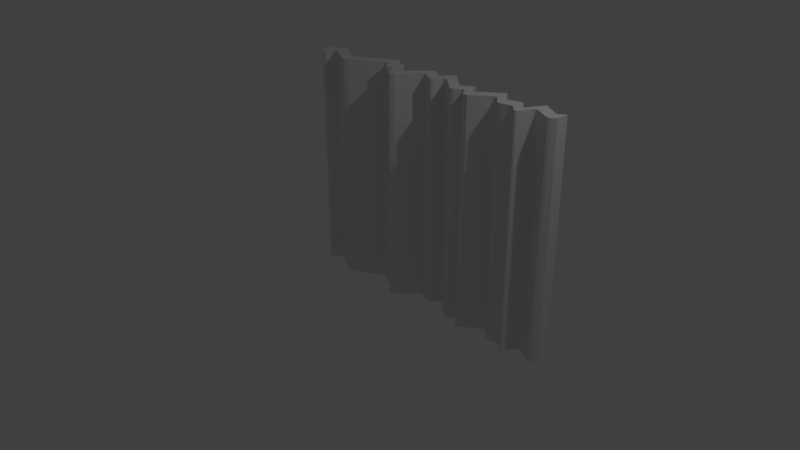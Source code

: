 # Source: curtains.blend  (saved by Blender 2.79.0; exported with 4.5.12 LTS)
import bpy
from mathutils import Matrix  # noqa: F401  (used for matrix-valued properties, if any)

bpy.ops.wm.read_factory_settings(use_empty=True)
scene = bpy.context.scene
scene.name = 'Scene'

# ---- collections
col_collection_1 = bpy.data.collections.new('Collection 1'); scene.collection.children.link(col_collection_1)

# ---- materials (node trees are filled in below, after node groups)
mat_material = bpy.data.materials.new('Material')
mat_material.alpha_threshold = 0.0
mat_material.use_transparent_shadow = False
mat_material.roughness = 0.5
mat_material.line_color = (0.0, 0.0, 0.0, 1.0)

# ---- material node trees

# ---- world
world_world = bpy.data.worlds.new('World'); scene.world = world_world
world_world.color = (0.05088, 0.05088, 0.05088)
world_world.use_sun_shadow = False
world_world.sun_shadow_jitter_overblur = 0.0
world_world.cycles.sampling_method = 'MANUAL'

# ---- cameras
cam_camera = bpy.data.cameras.new('Camera')
cam_camera.clip_end = 100.0
cam_camera.lens = 35.0
cam_camera.sensor_width = 32.0
cam_camera.sensor_height = 18.0
cam_camera.ortho_scale = 7.314
cam_camera.dof.focus_distance = 0.0
cam_camera.dof.aperture_fstop = 128.0

# ---- lights
light_lamp = bpy.data.lights.new('Lamp', 'POINT')
light_lamp.transmission_factor = 0.0
light_lamp.cutoff_distance = 30.0
light_lamp.energy = 100.0
light_lamp.shadow_buffer_clip_start = 1.001
light_lamp.shadow_soft_size = 0.1
light_lamp.shadow_maximum_resolution = 0.006
light_lamp.use_absolute_resolution = True

# ---- meshes
me_cube = bpy.data.meshes.new('Cube')
me_cube.from_pydata([(1.552, 1.0, -1.0), (1.552, 0.8097, -1.0), (1.353, 0.7883, -1.0), (1.353, 0.9458, -1.0), (1.552, 1.0, 2.181), (1.552, 0.8097, 2.181), (1.353, 0.7883, 2.181), (1.353, 0.9458, 2.181), (1.668, 0.8529, -1.0), (1.668, 0.7075, -1.0), (1.668, 0.8529, 2.181), (1.668, 0.7075, 2.181), (1.794, 1.108, -1.0), (1.794, 0.9146, -1.0), (1.794, 1.108, 2.181), (1.794, 0.9146, 2.181), (2.059, 0.9523, -1.0), (2.059, 0.7918, -1.0), (2.059, 0.9523, 2.181), (2.059, 0.7918, 2.181), (2.146, 1.029, -1.0), (2.146, 0.8559, -1.0), (2.146, 1.029, 2.181), (2.146, 0.8559, 2.181), (1.207, 0.9287, -1.0), (1.207, 1.124, -1.0), (1.207, 0.9287, 2.181), (1.207, 1.124, 2.181), (0.8742, 0.7279, -1.0), (0.8742, 0.8647, -1.0), (0.8742, 0.7279, 2.181), (0.8742, 0.8647, 2.181), (0.7792, 0.8464, -1.0), (0.7792, 1.049, -1.0), (0.7792, 0.8464, 2.181), (0.7792, 1.049, 2.181), (0.6227, 0.779, -1.0), (0.6227, 0.9385, -1.0), (0.6227, 0.779, 2.181), (0.6227, 0.9385, 2.181), (0.309, 1.017, -1.0), (0.309, 1.211, -1.0), (0.309, 1.017, 2.181), (0.309, 1.211, 2.181), (0.1864, 0.8838, -1.0), (0.1864, 1.04, -1.0), (0.1864, 0.8838, 2.181), (0.1864, 1.04, 2.181), (-0.01282, 0.9745, -1.0), (-0.01282, 1.164, -1.0), (-0.01282, 0.9745, 2.181), (-0.01282, 1.164, 2.181), (-0.3349, 0.6748, -1.0), (-0.3349, 0.8138, -1.0), (-0.3349, 0.6748, 2.181), (-0.3349, 0.8138, 2.181), (-0.4938, 0.8847, -1.0), (-0.4938, 1.08, -1.0), (-0.4938, 0.8847, 2.181), (-0.4938, 1.08, 2.181), (-0.5783, 0.8473, -1.0), (-0.5783, 0.9828, -1.0), (-0.5783, 0.8473, 2.181), (-0.5783, 0.9828, 2.181), (-0.6737, 0.9659, -1.0), (-0.6737, 1.171, -1.0), (-0.6737, 0.9659, 2.181), (-0.6737, 1.171, 2.181), (-1.227, 0.6788, -1.0), (-1.227, 0.835, -1.0), (-1.227, 0.6788, 2.181), (-1.227, 0.835, 2.181), (-1.616, 0.8669, -1.0), (-1.616, 1.057, -1.0), (-1.616, 0.8669, 2.181), (-1.616, 1.057, 2.181), (-1.743, 0.7574, -1.0), (-1.743, 0.8981, -1.0), (-1.743, 0.7574, 2.181), (-1.743, 0.8981, 2.181), (-1.825, 0.8416, -1.0), (-1.825, 1.014, -1.0), (-1.825, 0.8416, 2.181), (-1.825, 1.014, 2.181), (-1.289, 0.8706, 2.181), (-1.289, 0.6978, 2.181), (-1.289, 0.6978, -1.0), (-1.289, 0.8706, -1.0), (-1.161, 0.7018, -1.0), (-1.161, 0.8746, -1.0), (-1.161, 0.8746, 2.181), (-1.161, 0.7018, 2.181), (-1.549, 1.019, 2.181), (-1.549, 1.019, -1.0), (-1.549, 0.8458, 2.181), (-1.549, 0.8458, -1.0), (-1.663, 0.9981, -1.0), (-1.663, 0.9981, 2.181), (-1.663, 0.8253, -1.0), (-1.663, 0.8253, 2.181), (-1.705, 0.9454, -1.0), (-1.705, 0.7725, -1.0), (-1.705, 0.9454, 2.181), (-1.705, 0.7725, 2.181), (-1.782, 0.9539, 2.181), (-1.782, 0.781, 2.181), (-1.782, 0.781, -1.0), (-1.782, 0.9539, -1.0), (-0.739, 1.131, -1.0), (-0.739, 0.9586, 2.181), (-0.739, 0.9586, -1.0), (-0.739, 1.131, 2.181), (-0.6376, 1.1, -1.0), (-0.6376, 1.1, 2.181), (-0.6376, 0.9271, -1.0), (-0.6376, 0.9271, 2.181), (-0.6077, 1.041, 2.181), (-0.6077, 0.8681, 2.181), (-0.6077, 1.041, -1.0), (-0.6077, 0.8681, -1.0), (-0.536, 1.031, 2.181), (-0.536, 0.8584, 2.181), (-0.536, 0.8584, -1.0), (-0.536, 1.031, -1.0), (-0.4653, 1.032, -1.0), (-0.4653, 1.032, 2.181), (-0.4653, 0.8592, -1.0), (-0.4653, 0.8592, 2.181), (-0.3646, 0.8635, 2.181), (-0.3646, 0.6906, 2.181), (-0.3646, 0.8635, -1.0), (-0.3646, 0.6906, -1.0), (-0.2778, 0.8759, -1.0), (-0.2778, 0.8759, 2.181), (-0.2778, 0.703, -1.0), (-0.2778, 0.703, 2.181), (-0.06805, 1.104, 2.181), (-0.06806, 0.9312, 2.181), (-0.06805, 1.104, -1.0), (-0.06805, 0.9312, -1.0), (0.02131, 1.143, 2.181), (0.02131, 0.9699, 2.181), (0.02131, 0.9699, -1.0), (0.02131, 1.143, -1.0), (0.1513, 0.8888, 2.181), (0.1513, 0.8888, -1.0), (0.1513, 1.062, 2.181), (0.1513, 1.062, -1.0), (0.2194, 1.086, -1.0), (0.2194, 1.086, 2.181), (0.2194, 0.913, -1.0), (0.2194, 0.913, 2.181), (0.2752, 1.164, 2.181), (0.2752, 0.9909, 2.181), (0.2752, 1.164, -1.0), (0.2752, 0.9909, -1.0), (0.3539, 0.999, 2.181), (0.3539, 0.999, -1.0), (0.3539, 1.172, -1.0), (0.3539, 1.172, 2.181), (0.5912, 0.793, -1.0), (0.5912, 0.9658, 2.181), (0.5912, 0.793, 2.181), (0.5912, 0.9658, -1.0), (0.6619, 0.9661, 2.181), (0.6619, 0.7932, 2.181), (0.6619, 0.7932, -1.0), (0.6619, 0.9661, -1.0), (0.7401, 0.8485, 2.181), (0.7401, 0.8485, -1.0), (0.7401, 1.021, 2.181), (0.7401, 1.021, -1.0), (0.8133, 0.9829, -1.0), (0.8132, 0.9829, 2.181), (0.8132, 0.81, -1.0), (0.8132, 0.81, 2.181), (0.8425, 0.9262, 2.181), (0.8425, 0.7534, 2.181), (0.8425, 0.9262, -1.0), (0.8425, 0.7534, -1.0), (0.9279, 0.9065, 2.181), (0.9279, 0.7337, 2.181), (0.9279, 0.7337, -1.0), (0.9279, 0.9065, -1.0), (1.154, 0.91, 2.181), (1.154, 0.91, -1.0), (1.154, 1.083, 2.181), (1.154, 1.083, -1.0), (1.248, 0.9014, 2.181), (1.248, 0.9014, -1.0), (1.248, 1.074, 2.181), (1.248, 1.074, -1.0), (1.321, 0.8116, -1.0), (1.321, 0.8116, 2.181), (1.321, 0.9844, 2.181), (1.321, 0.9844, -1.0), (1.398, 0.9582, -1.0), (1.398, 0.7854, -1.0), (1.398, 0.9582, 2.181), (1.398, 0.7854, 2.181), (1.503, 0.9868, -1.0), (1.503, 0.814, -1.0), (1.503, 0.9868, 2.181), (1.503, 0.814, 2.181), (1.591, 0.7777, 2.181), (1.591, 0.9505, 2.181), (1.591, 0.7777, -1.0), (1.591, 0.9505, -1.0), (1.636, 0.7201, 2.181), (1.636, 0.7201, -1.0), (1.636, 0.8929, 2.181), (1.636, 0.8929, -1.0), (1.688, 0.7209, -1.0), (1.688, 0.7209, 2.181), (1.688, 0.8937, -1.0), (1.688, 0.8937, 2.181), (1.767, 0.881, -1.0), (1.767, 1.054, -1.0), (1.767, 0.881, 2.181), (1.767, 1.054, 2.181), (1.838, 0.909, 2.181), (1.838, 1.082, 2.181), (1.838, 1.082, -1.0), (1.838, 0.909, -1.0), (2.005, 0.8112, 2.181), (2.005, 0.8112, -1.0), (2.005, 0.984, 2.181), (2.005, 0.984, -1.0), (2.093, 0.8093, -1.0), (2.093, 0.8093, 2.181), (2.093, 0.9821, -1.0), (2.093, 0.9821, 2.181)], [], [(196, 197, 2, 3), (198, 7, 6, 199), (210, 208, 11, 10), (197, 199, 6, 2), (189, 188, 26, 24), (198, 196, 3, 7), (218, 216, 13, 15), (208, 209, 9, 11), (211, 210, 10, 8), (209, 211, 8, 9), (226, 224, 19, 18), (216, 217, 12, 13), (219, 218, 15, 14), (217, 219, 14, 12), (229, 228, 21, 23), (227, 226, 18, 16), (224, 225, 17, 19), (225, 227, 16, 17), (20, 22, 23, 21), (228, 230, 20, 21), (231, 229, 23, 22), (230, 231, 22, 20), (181, 180, 31, 30), (188, 190, 27, 26), (190, 191, 25, 27), (191, 189, 24, 25), (173, 172, 33, 35), (182, 181, 30, 28), (180, 183, 29, 31), (183, 182, 28, 29), (165, 164, 39, 38), (172, 174, 32, 33), (175, 173, 35, 34), (174, 175, 34, 32), (157, 156, 42, 40), (166, 165, 38, 36), (164, 167, 37, 39), (167, 166, 36, 37), (149, 148, 45, 47), (159, 158, 41, 43), (158, 157, 40, 41), (156, 159, 43, 42), (141, 140, 51, 50), (148, 150, 44, 45), (151, 149, 47, 46), (150, 151, 46, 44), (133, 132, 53, 55), (142, 141, 50, 48), (140, 143, 49, 51), (143, 142, 48, 49), (125, 124, 57, 59), (132, 134, 52, 53), (135, 133, 55, 54), (134, 135, 54, 52), (121, 120, 63, 62), (124, 126, 56, 57), (127, 125, 59, 58), (126, 127, 58, 56), (113, 112, 65, 67), (122, 121, 62, 60), (120, 123, 61, 63), (123, 122, 60, 61), (89, 88, 68, 69), (112, 114, 64, 65), (115, 113, 67, 66), (114, 115, 66, 64), (94, 92, 75, 74), (91, 90, 71, 70), (88, 91, 70, 68), (90, 89, 69, 71), (102, 100, 77, 79), (95, 94, 74, 72), (92, 93, 73, 75), (93, 95, 72, 73), (105, 104, 83, 82), (100, 101, 76, 77), (103, 102, 79, 78), (101, 103, 78, 76), (80, 82, 83, 81), (106, 105, 82, 80), (104, 107, 81, 83), (107, 106, 80, 81), (69, 68, 86, 87), (71, 69, 87, 84), (68, 70, 85, 86), (70, 71, 84, 85), (111, 108, 89, 90), (110, 109, 91, 88), (109, 111, 90, 91), (108, 110, 88, 89), (87, 86, 95, 93), (84, 87, 93, 92), (86, 85, 94, 95), (85, 84, 92, 94), (72, 74, 99, 98), (74, 75, 97, 99), (73, 72, 98, 96), (75, 73, 96, 97), (98, 99, 103, 101), (99, 97, 102, 103), (96, 98, 101, 100), (97, 96, 100, 102), (77, 76, 106, 107), (79, 77, 107, 104), (76, 78, 105, 106), (78, 79, 104, 105), (65, 64, 110, 108), (66, 67, 111, 109), (64, 66, 109, 110), (67, 65, 108, 111), (119, 117, 115, 114), (117, 116, 113, 115), (118, 119, 114, 112), (116, 118, 112, 113), (63, 61, 118, 116), (61, 60, 119, 118), (62, 63, 116, 117), (60, 62, 117, 119), (57, 56, 122, 123), (59, 57, 123, 120), (56, 58, 121, 122), (58, 59, 120, 121), (131, 129, 127, 126), (129, 128, 125, 127), (130, 131, 126, 124), (128, 130, 124, 125), (55, 53, 130, 128), (53, 52, 131, 130), (54, 55, 128, 129), (52, 54, 129, 131), (139, 137, 135, 134), (137, 136, 133, 135), (138, 139, 134, 132), (136, 138, 132, 133), (51, 49, 138, 136), (49, 48, 139, 138), (50, 51, 136, 137), (48, 50, 137, 139), (147, 145, 142, 143), (146, 147, 143, 140), (145, 144, 141, 142), (144, 146, 140, 141), (46, 47, 146, 144), (44, 46, 144, 145), (47, 45, 147, 146), (45, 44, 145, 147), (155, 153, 151, 150), (153, 152, 149, 151), (154, 155, 150, 148), (152, 154, 148, 149), (43, 41, 154, 152), (41, 40, 155, 154), (42, 43, 152, 153), (40, 42, 153, 155), (162, 161, 159, 156), (163, 160, 157, 158), (161, 163, 158, 159), (160, 162, 156, 157), (36, 38, 162, 160), (39, 37, 163, 161), (37, 36, 160, 163), (38, 39, 161, 162), (171, 169, 166, 167), (170, 171, 167, 164), (169, 168, 165, 166), (168, 170, 164, 165), (34, 35, 170, 168), (32, 34, 168, 169), (35, 33, 171, 170), (33, 32, 169, 171), (179, 177, 175, 174), (177, 176, 173, 175), (178, 179, 174, 172), (176, 178, 172, 173), (31, 29, 178, 176), (29, 28, 179, 178), (30, 31, 176, 177), (28, 30, 177, 179), (187, 185, 182, 183), (186, 187, 183, 180), (185, 184, 181, 182), (184, 186, 180, 181), (26, 27, 186, 184), (24, 26, 184, 185), (27, 25, 187, 186), (25, 24, 185, 187), (195, 192, 189, 191), (194, 195, 191, 190), (193, 194, 190, 188), (192, 193, 188, 189), (2, 6, 193, 192), (6, 7, 194, 193), (7, 3, 195, 194), (3, 2, 192, 195), (202, 200, 196, 198), (201, 203, 199, 197), (202, 198, 199, 203), (200, 201, 197, 196), (0, 1, 201, 200), (4, 202, 203, 5), (1, 5, 203, 201), (4, 0, 200, 202), (1, 0, 207, 206), (0, 4, 205, 207), (5, 1, 206, 204), (4, 5, 204, 205), (206, 207, 211, 209), (207, 205, 210, 211), (204, 206, 209, 208), (205, 204, 208, 210), (8, 10, 215, 214), (10, 11, 213, 215), (9, 8, 214, 212), (11, 9, 212, 213), (214, 215, 219, 217), (215, 213, 218, 219), (212, 214, 217, 216), (213, 212, 216, 218), (13, 12, 222, 223), (15, 13, 223, 220), (12, 14, 221, 222), (14, 15, 220, 221), (223, 222, 227, 225), (220, 223, 225, 224), (222, 221, 226, 227), (221, 220, 224, 226), (16, 18, 231, 230), (18, 19, 229, 231), (17, 16, 230, 228), (19, 17, 228, 229)])
_uv = me_cube.uv_layers.new(name='UVMap')
_uv.uv.foreach_set('vector', [0.6038, 0.6686, 0.6038, 0.6415, 0.5966, 0.642, 0.5966, 0.6667, 0.1858, 0.715, 0.188, 0.7079, 0.2127, 0.7088, 0.2129, 0.7159, 0.1947, 0.7526, 0.2218, 0.7536, 0.2236, 0.7586, 0.2008, 0.7578, 0.1608, 0.5625, 0.6596, 0.5625, 0.6596, 0.5697, 0.1608, 0.5697, 0.5769, 0.4994, 0.5769, 0.0006382, 0.5833, 0.0006382, 0.5833, 0.4994, 0.8926, 0.0006382, 0.8926, 0.4994, 0.8998, 0.4994, 0.8998, 0.0006382, 0.9063, 0.0006382, 0.9063, 0.4994, 0.901, 0.4994, 0.901, 0.0006382, 0.8828, 0.5006, 0.8828, 0.9994, 0.8779, 0.9994, 0.8779, 0.5006, 0.8285, 0.4994, 0.8285, 0.0006382, 0.8348, 0.0006382, 0.8348, 0.4994, 0.3327, 0.6516, 0.3062, 0.6573, 0.3134, 0.6608, 0.3357, 0.656, 0.5062, 0.7242, 0.5062, 0.7513, 0.4977, 0.7543, 0.4977, 0.7291, 0.3123, 0.6769, 0.2858, 0.6826, 0.2784, 0.6885, 0.3081, 0.6821, 0.6308, 0.6415, 0.6568, 0.6492, 0.6505, 0.6517, 0.6215, 0.6432, 0.8542, 0.9994, 0.8542, 0.5006, 0.8457, 0.5006, 0.8457, 0.9994, 0.4722, 0.0006382, 0.4722, 0.4994, 0.4639, 0.4994, 0.4639, 0.0006382, 0.5425, 0.4994, 0.5425, 0.0006382, 0.534, 0.0006382, 0.534, 0.4994, 0.486, 0.0006382, 0.486, 0.4994, 0.4775, 0.4994, 0.4775, 0.0006382, 0.3309, 0.7111, 0.3044, 0.7168, 0.3111, 0.7241, 0.3357, 0.7188, 0.9327, 0.4994, 0.9327, 0.0006382, 0.9598, 0.0006382, 0.9598, 0.4994, 0.3341, 0.7245, 0.3076, 0.7302, 0.3022, 0.7399, 0.3287, 0.7342, 0.4924, 0.7245, 0.4924, 0.7516, 0.4841, 0.7443, 0.4841, 0.7172, 0.5287, 0.4994, 0.5287, 0.0006382, 0.5204, 0.0006382, 0.5204, 0.4994, 0.3458, 0.6415, 0.3714, 0.6504, 0.3625, 0.6562, 0.3422, 0.6492, 0.1956, 0.6917, 0.1685, 0.6908, 0.1608, 0.6841, 0.1915, 0.6852, 0.892, 0.5006, 0.892, 0.9994, 0.8841, 0.9994, 0.8841, 0.5006, 0.5397, 0.6415, 0.5184, 0.6582, 0.5257, 0.6606, 0.5499, 0.6418, 0.6596, 0.6217, 0.1608, 0.6217, 0.1608, 0.6114, 0.6596, 0.6114, 0.797, 0.9994, 0.797, 0.5006, 0.8054, 0.5006, 0.8054, 0.9994, 0.8555, 0.5006, 0.8555, 0.9994, 0.8639, 0.9994, 0.8639, 0.5006, 0.6215, 0.7117, 0.6215, 0.7388, 0.6299, 0.7397, 0.6299, 0.7182, 0.341, 0.684, 0.3667, 0.6928, 0.3606, 0.6972, 0.3369, 0.6891, 0.6394, 0.6997, 0.6394, 0.7268, 0.6448, 0.7211, 0.6448, 0.6893, 0.3513, 0.6624, 0.3769, 0.6713, 0.3849, 0.6797, 0.3549, 0.6693, 0.772, 0.9994, 0.772, 0.5006, 0.7663, 0.5006, 0.7663, 0.9994, 0.06731, 0.4994, 0.06731, 0.0006382, 0.07436, 0.0006382, 0.07436, 0.4994, 0.01903, 0.4994, 0.01903, 0.0006382, 0.02517, 0.0006382, 0.02517, 0.4994, 0.3347, 0.0006382, 0.3347, 0.4994, 0.3409, 0.4994, 0.3409, 0.0006382, 0.5511, 0.6991, 0.5716, 0.7169, 0.5773, 0.7137, 0.5584, 0.6974, 0.9806, 0.0006382, 0.9806, 0.4994, 0.9879, 0.4994, 0.9879, 0.0006382, 0.383, 0.0006382, 0.383, 0.4994, 0.39, 0.4994, 0.39, 0.0006382, 0.2446, 0.7605, 0.2699, 0.7507, 0.2647, 0.7451, 0.2363, 0.7562, 0.3558, 0.7402, 0.3814, 0.749, 0.3849, 0.7576, 0.3561, 0.7477, 0.04736, 0.5404, 0.07445, 0.5406, 0.07775, 0.546, 0.04803, 0.5458, 0.2495, 0.736, 0.2748, 0.7261, 0.2772, 0.7197, 0.2544, 0.7285, 0.03867, 0.5093, 0.06577, 0.5095, 0.05851, 0.5146, 0.03405, 0.5144, 0.6749, 0.4994, 0.6749, 0.0006382, 0.68, 0.0006382, 0.68, 0.4994, 0.6596, 0.6004, 0.1608, 0.6004, 0.1608, 0.6101, 0.6596, 0.6101, 0.7059, 0.4994, 0.7059, 0.0006382, 0.7113, 0.0006382, 0.7113, 0.4994, 0.862, 0.0006382, 0.862, 0.4994, 0.8673, 0.4994, 0.8673, 0.0006382, 0.2299, 0.7103, 0.2552, 0.7004, 0.2526, 0.6957, 0.2249, 0.7065, 0.7399, 0.5006, 0.7399, 0.9994, 0.7324, 0.9994, 0.7324, 0.5006, 0.5802, 0.7242, 0.5941, 0.7475, 0.604, 0.7467, 0.5929, 0.728, 0.005142, 0.587, 0.03224, 0.5872, 0.02244, 0.5961, 0.0006382, 0.5959, 0.7821, 0.9994, 0.7821, 0.5006, 0.7911, 0.5006, 0.7911, 0.9994, 0.02919, 0.6277, 0.05629, 0.6279, 0.04863, 0.6344, 0.02739, 0.6343, 0.01835, 0.756, 0.01835, 0.7289, 0.01388, 0.7329, 0.01388, 0.7635, 0.0294, 0.6166, 0.0565, 0.6168, 0.06394, 0.6213, 0.03335, 0.6211, 0.1095, 0.9994, 0.1095, 0.5006, 0.114, 0.5006, 0.114, 0.9994, 0.09901, 0.5006, 0.09901, 0.9994, 0.08783, 0.9994, 0.08783, 0.5006, 0.1206, 0.9994, 0.1206, 0.5006, 0.1272, 0.5006, 0.1272, 0.9994, 0.74, 0.5006, 0.74, 0.9994, 0.7476, 0.9994, 0.7476, 0.5006, 0.007259, 0.7558, 0.007259, 0.7287, 0.0006382, 0.727, 0.0006382, 0.7482, 0.5171, 0.651, 0.4917, 0.6415, 0.4847, 0.6499, 0.5077, 0.6584, 0.4704, 0.6425, 0.4472, 0.6566, 0.4553, 0.6583, 0.4828, 0.6415, 0.03982, 0.6437, 0.06692, 0.6439, 0.07805, 0.6496, 0.04587, 0.6494, 0.7219, 0.9994, 0.7219, 0.5006, 0.7158, 0.5006, 0.7158, 0.9994, 0.4173, 0.6882, 0.3905, 0.6841, 0.3862, 0.6729, 0.4156, 0.6773, 0.4305, 0.7518, 0.4037, 0.7477, 0.4114, 0.7385, 0.4356, 0.7422, 0.1596, 0.0006382, 0.1596, 0.4994, 0.1494, 0.4994, 0.1494, 0.0006382, 0.3913, 0.0006382, 0.3913, 0.4994, 0.4015, 0.4994, 0.4015, 0.0006382, 0.7071, 0.5006, 0.7071, 0.9994, 0.7145, 0.9994, 0.7145, 0.5006, 0.09872, 0.0006382, 0.09872, 0.4994, 0.08824, 0.4994, 0.08824, 0.0006382, 0.4522, 0.0006382, 0.4522, 0.4994, 0.4627, 0.4994, 0.4627, 0.0006382, 0.01963, 0.733, 0.01963, 0.7601, 0.0301, 0.7568, 0.0301, 0.727, 0.4329, 0.6537, 0.4061, 0.6496, 0.3977, 0.6415, 0.4245, 0.6456, 0.5372, 0.7447, 0.5372, 0.7176, 0.5312, 0.7152, 0.5312, 0.7373, 0.4324, 0.6658, 0.4056, 0.6617, 0.4138, 0.657, 0.4356, 0.6603, 0.8237, 0.5006, 0.8237, 0.9994, 0.8178, 0.9994, 0.8178, 0.5006, 0.1608, 0.5277, 0.6596, 0.5277, 0.6596, 0.5006, 0.1608, 0.5006, 0.1608, 0.5372, 0.6596, 0.5372, 0.6596, 0.5277, 0.1608, 0.5277, 0.7058, 0.5006, 0.7058, 0.9994, 0.6963, 0.9994, 0.6963, 0.5006, 0.5251, 0.746, 0.5251, 0.7189, 0.5184, 0.7284, 0.5184, 0.7555, 0.5077, 0.6584, 0.4847, 0.6499, 0.4841, 0.6601, 0.5095, 0.6695, 0.4015, 0.0006382, 0.4015, 0.4994, 0.4114, 0.4994, 0.4114, 0.0006382, 0.1494, 0.0006382, 0.1494, 0.4994, 0.1395, 0.4994, 0.1395, 0.0006382, 0.4356, 0.7422, 0.4114, 0.7385, 0.4073, 0.7279, 0.4341, 0.732, 0.2488, 0.0006382, 0.2488, 0.4994, 0.315, 0.4994, 0.315, 0.0006382, 0.1711, 0.4994, 0.1711, 0.0006382, 0.2373, 0.0006382, 0.2373, 0.4994, 0.04465, 0.6596, 0.07174, 0.6598, 0.03095, 0.7257, 0.003854, 0.7255, 0.4828, 0.6535, 0.4597, 0.6676, 0.4597, 0.7451, 0.4828, 0.731, 0.5095, 0.6695, 0.4841, 0.6601, 0.4917, 0.7065, 0.5171, 0.7159, 0.4114, 0.0006382, 0.4114, 0.4994, 0.4522, 0.4994, 0.4522, 0.0006382, 0.1395, 0.0006382, 0.1395, 0.4994, 0.09872, 0.4994, 0.09872, 0.0006382, 0.4341, 0.732, 0.4073, 0.7279, 0.3905, 0.6841, 0.4173, 0.6882, 0.08824, 0.0006382, 0.08824, 0.4994, 0.08093, 0.4994, 0.08093, 0.0006382, 0.4156, 0.6773, 0.3862, 0.6729, 0.3964, 0.667, 0.4232, 0.6711, 0.0301, 0.727, 0.0301, 0.7568, 0.03742, 0.7633, 0.03742, 0.7362, 0.9891, 0.0006382, 0.9891, 0.4994, 0.9983, 0.4994, 0.9983, 0.0006382, 0.8652, 0.9994, 0.8652, 0.5006, 0.8734, 0.5006, 0.8734, 0.9994, 0.4232, 0.6711, 0.3964, 0.667, 0.4056, 0.6617, 0.4324, 0.6658, 0.5437, 0.753, 0.5437, 0.7259, 0.5372, 0.7176, 0.5372, 0.7447, 0.6988, 0.5006, 0.6988, 0.9994, 0.7071, 0.9994, 0.7071, 0.5006, 0.5312, 0.7373, 0.5312, 0.7152, 0.5251, 0.7189, 0.5251, 0.746, 0.7145, 0.5006, 0.7145, 0.9994, 0.7058, 0.9994, 0.7058, 0.5006, 0.8178, 0.5006, 0.8178, 0.9994, 0.8117, 0.9994, 0.8117, 0.5006, 0.4356, 0.6603, 0.4138, 0.657, 0.4061, 0.6496, 0.4329, 0.6537, 0.4828, 0.6415, 0.4553, 0.6583, 0.4597, 0.6676, 0.4828, 0.6535, 0.04587, 0.6494, 0.07805, 0.6496, 0.07174, 0.6598, 0.04465, 0.6596, 0.1608, 0.4994, 0.1608, 0.0006382, 0.1711, 0.0006382, 0.1711, 0.4994, 0.2386, 0.0006382, 0.2386, 0.4994, 0.2488, 0.4994, 0.2488, 0.0006382, 0.7311, 0.9994, 0.7311, 0.5006, 0.7219, 0.5006, 0.7219, 0.9994, 0.03061, 0.6389, 0.05771, 0.6391, 0.06692, 0.6439, 0.03982, 0.6437, 0.46, 0.6433, 0.4369, 0.6574, 0.4472, 0.6566, 0.4704, 0.6425, 0.1083, 0.5006, 0.1083, 0.9994, 0.09901, 0.9994, 0.09901, 0.5006, 0.8341, 0.5006, 0.8341, 0.9994, 0.825, 0.9994, 0.825, 0.5006, 0.6526, 0.6984, 0.6526, 0.7197, 0.6572, 0.7164, 0.6572, 0.6893, 0.02739, 0.6343, 0.04863, 0.6344, 0.05771, 0.6391, 0.03061, 0.6389, 0.1272, 0.9994, 0.1272, 0.5006, 0.1319, 0.5006, 0.1319, 0.9994, 0.01388, 0.7635, 0.01388, 0.7329, 0.007259, 0.7287, 0.007259, 0.7558, 0.7324, 0.5006, 0.7324, 0.9994, 0.74, 0.9994, 0.74, 0.5006, 0.114, 0.9994, 0.114, 0.5006, 0.1206, 0.5006, 0.1206, 0.9994, 0.03335, 0.6211, 0.06394, 0.6213, 0.05629, 0.6279, 0.02919, 0.6277, 0.1596, 0.9994, 0.1596, 0.5006, 0.1331, 0.5006, 0.1331, 0.9994, 0.003086, 0.6006, 0.03018, 0.6008, 0.0565, 0.6168, 0.0294, 0.6166, 0.5929, 0.7189, 0.6067, 0.7422, 0.6067, 0.7114, 0.5929, 0.6881, 0.6596, 0.6023, 0.1608, 0.6023, 0.1608, 0.5759, 0.6596, 0.5759, 0.6596, 0.6101, 0.1608, 0.6101, 0.1608, 0.6023, 0.6596, 0.6023, 0.5929, 0.728, 0.604, 0.7467, 0.6067, 0.7422, 0.5929, 0.7189, 0.0006382, 0.5959, 0.02244, 0.5961, 0.03018, 0.6008, 0.003086, 0.6006, 0.7911, 0.9994, 0.7911, 0.5006, 0.7957, 0.5006, 0.7957, 0.9994, 0.7663, 0.4994, 0.7663, 0.0006382, 0.802, 0.0006382, 0.802, 0.4994, 0.04117, 0.5544, 0.06826, 0.5546, 0.03224, 0.5872, 0.005142, 0.587, 0.2305, 0.695, 0.2558, 0.6852, 0.2772, 0.6415, 0.2519, 0.6514, 0.6378, 0.0006382, 0.6378, 0.4994, 0.6736, 0.4994, 0.6736, 0.0006382, 0.6284, 0.0006382, 0.6284, 0.4994, 0.6378, 0.4994, 0.6378, 0.0006382, 0.2249, 0.7065, 0.2526, 0.6957, 0.2558, 0.6852, 0.2305, 0.695, 0.04803, 0.5458, 0.07775, 0.546, 0.06826, 0.5546, 0.04117, 0.5544, 0.7113, 0.4994, 0.7113, 0.0006382, 0.7199, 0.0006382, 0.7199, 0.4994, 0.2492, 0.7246, 0.2744, 0.7148, 0.2552, 0.7004, 0.2299, 0.7103, 0.8416, 0.0006382, 0.8416, 0.4994, 0.862, 0.4994, 0.862, 0.0006382, 0.6855, 0.4994, 0.6855, 0.0006382, 0.7059, 0.0006382, 0.7059, 0.4994, 0.0348, 0.5199, 0.0619, 0.5202, 0.07445, 0.5406, 0.04736, 0.5404, 0.03405, 0.5144, 0.05851, 0.5146, 0.0619, 0.5202, 0.0348, 0.5199, 0.68, 0.4994, 0.68, 0.0006382, 0.6855, 0.0006382, 0.6855, 0.4994, 0.8361, 0.0006382, 0.8361, 0.4994, 0.8416, 0.4994, 0.8416, 0.0006382, 0.2544, 0.7285, 0.2772, 0.7197, 0.2744, 0.7148, 0.2492, 0.7246, 0.6614, 0.9994, 0.6614, 0.5006, 0.6736, 0.5006, 0.6736, 0.9994, 0.05096, 0.5006, 0.07805, 0.5009, 0.06577, 0.5095, 0.03867, 0.5093, 0.2413, 0.7486, 0.2666, 0.7387, 0.2748, 0.7261, 0.2495, 0.736, 0.9684, 0.0006382, 0.9684, 0.4994, 0.9806, 0.4994, 0.9806, 0.0006382, 0.961, 0.0006382, 0.961, 0.4994, 0.9684, 0.4994, 0.9684, 0.0006382, 0.2363, 0.7562, 0.2647, 0.7451, 0.2666, 0.7387, 0.2413, 0.7486, 0.6461, 0.7198, 0.6461, 0.6893, 0.6513, 0.6967, 0.6513, 0.7238, 0.07436, 0.4994, 0.07436, 0.0006382, 0.07965, 0.0006382, 0.07965, 0.4994, 0.3374, 0.6945, 0.363, 0.7033, 0.3814, 0.749, 0.3558, 0.7402, 0.5584, 0.6908, 0.5789, 0.7086, 0.5789, 0.6593, 0.5584, 0.6415, 0.3458, 0.0006382, 0.3458, 0.4994, 0.383, 0.4994, 0.383, 0.0006382, 0.0301, 0.4994, 0.0301, 0.0006382, 0.06731, 0.0006382, 0.06731, 0.4994, 0.02517, 0.4994, 0.02517, 0.0006382, 0.0301, 0.0006382, 0.0301, 0.4994, 0.3409, 0.0006382, 0.3409, 0.4994, 0.3458, 0.4994, 0.3458, 0.0006382, 0.5584, 0.6974, 0.5773, 0.7137, 0.5789, 0.7086, 0.5584, 0.6908, 0.3369, 0.6891, 0.3606, 0.6972, 0.363, 0.7033, 0.3374, 0.6945, 0.5634, 0.7539, 0.5634, 0.7268, 0.5511, 0.7182, 0.5511, 0.7453, 0.3225, 0.0006382, 0.3225, 0.4994, 0.3347, 0.4994, 0.3347, 0.0006382, 0.00677, 0.4994, 0.00677, 0.0006382, 0.01903, 0.0006382, 0.01903, 0.4994, 0.3532, 0.6752, 0.3788, 0.6841, 0.3667, 0.6928, 0.341, 0.684, 0.3549, 0.6693, 0.3849, 0.6797, 0.3788, 0.6841, 0.3532, 0.6752, 0.0006383, 0.4994, 0.0006382, 0.0006382, 0.00677, 0.0006382, 0.00677, 0.4994, 0.3163, 0.0006382, 0.3163, 0.4994, 0.3225, 0.4994, 0.3225, 0.0006382, 0.5695, 0.7583, 0.5695, 0.7265, 0.5634, 0.7268, 0.5634, 0.7539, 0.7809, 0.9994, 0.7809, 0.5006, 0.772, 0.5006, 0.772, 0.9994, 0.3443, 0.6552, 0.37, 0.664, 0.3769, 0.6713, 0.3513, 0.6624, 0.6349, 0.7086, 0.6349, 0.7357, 0.6394, 0.7268, 0.6394, 0.6997, 0.6596, 0.6306, 0.1608, 0.6306, 0.1608, 0.6217, 0.6596, 0.6217, 0.6596, 0.6403, 0.1608, 0.6403, 0.1608, 0.6306, 0.6596, 0.6306, 0.6299, 0.7182, 0.6299, 0.7397, 0.6349, 0.7357, 0.6349, 0.7086, 0.3422, 0.6492, 0.3625, 0.6562, 0.37, 0.664, 0.3443, 0.6552, 0.8054, 0.9994, 0.8054, 0.5006, 0.8104, 0.5006, 0.8104, 0.9994, 0.5499, 0.6523, 0.5285, 0.669, 0.5285, 0.714, 0.5499, 0.6973, 0.7295, 0.0006382, 0.7295, 0.4994, 0.765, 0.4994, 0.765, 0.0006382, 0.5917, 0.4994, 0.5917, 0.0006382, 0.6271, 0.0006382, 0.6271, 0.4994, 0.1947, 0.6769, 0.1676, 0.676, 0.1965, 0.6415, 0.2236, 0.6425, 0.1915, 0.6852, 0.1608, 0.6841, 0.1676, 0.676, 0.1947, 0.6769, 0.5833, 0.4994, 0.5833, 0.0006382, 0.5917, 0.0006382, 0.5917, 0.4994, 0.7212, 0.0006382, 0.7212, 0.4994, 0.7295, 0.4994, 0.7295, 0.0006382, 0.5499, 0.6418, 0.5257, 0.6606, 0.5285, 0.669, 0.5499, 0.6523, 0.5917, 0.6727, 0.5917, 0.6456, 0.5802, 0.6597, 0.5802, 0.6868, 0.6889, 0.5006, 0.6889, 0.9994, 0.6749, 0.9994, 0.6749, 0.5006, 0.2092, 0.7037, 0.1821, 0.7028, 0.1685, 0.6908, 0.1956, 0.6917, 0.765, 0.9994, 0.765, 0.5006, 0.7509, 0.5006, 0.7509, 0.9994, 0.1608, 0.5697, 0.6596, 0.5697, 0.6596, 0.5746, 0.1608, 0.5746, 0.2127, 0.7088, 0.188, 0.7079, 0.1821, 0.7028, 0.2092, 0.7037, 0.695, 0.5006, 0.695, 0.9994, 0.6889, 0.9994, 0.6889, 0.5006, 0.5966, 0.6667, 0.5966, 0.642, 0.5917, 0.6456, 0.5917, 0.6727, 0.8762, 0.0006382, 0.8762, 0.4994, 0.8926, 0.4994, 0.8926, 0.0006382, 0.1608, 0.5461, 0.6596, 0.5461, 0.6596, 0.5625, 0.1608, 0.5625, 0.1808, 0.7312, 0.1858, 0.715, 0.2129, 0.7159, 0.2078, 0.7322, 0.6202, 0.6731, 0.6202, 0.646, 0.6038, 0.6415, 0.6038, 0.6686, 0.6156, 0.7179, 0.6156, 0.6881, 0.608, 0.6888, 0.608, 0.7159, 0.1784, 0.7387, 0.1808, 0.7312, 0.2078, 0.7322, 0.2082, 0.7398, 0.1608, 0.5385, 0.6596, 0.5385, 0.6596, 0.5461, 0.1608, 0.5461, 0.8686, 0.0006382, 0.8686, 0.4994, 0.8762, 0.4994, 0.8762, 0.0006382, 0.3161, 0.6415, 0.287, 0.6478, 0.2959, 0.6522, 0.3223, 0.6465, 0.8932, 0.9994, 0.8932, 0.5006, 0.901, 0.5006, 0.901, 0.9994, 0.0804, 0.9994, 0.0804, 0.5006, 0.08655, 0.5006, 0.08655, 0.9994, 0.1784, 0.7387, 0.2082, 0.7398, 0.213, 0.7461, 0.186, 0.7452, 0.3223, 0.6465, 0.2959, 0.6522, 0.3062, 0.6573, 0.3327, 0.6516, 0.8195, 0.4994, 0.8195, 0.0006382, 0.8285, 0.0006382, 0.8285, 0.4994, 0.8354, 0.5006, 0.8354, 0.9994, 0.8444, 0.9994, 0.8444, 0.5006, 0.186, 0.7452, 0.213, 0.7461, 0.2218, 0.7536, 0.1947, 0.7526, 0.8348, 0.4994, 0.8348, 0.0006382, 0.8284, 0.0006382, 0.8284, 0.4994, 0.2008, 0.7578, 0.2236, 0.7586, 0.2214, 0.7617, 0.1943, 0.7607, 0.3357, 0.656, 0.3134, 0.6608, 0.3078, 0.6653, 0.3343, 0.6595, 0.8779, 0.5006, 0.8779, 0.9994, 0.8747, 0.9994, 0.8747, 0.5006, 0.8284, 0.4994, 0.8284, 0.0006382, 0.8033, 0.0006382, 0.8033, 0.4994, 0.1943, 0.7607, 0.2214, 0.7617, 0.1959, 0.7732, 0.1688, 0.7722, 0.3343, 0.6595, 0.3078, 0.6653, 0.2858, 0.6826, 0.3123, 0.6769, 0.9314, 0.0006382, 0.9314, 0.4994, 0.9063, 0.4994, 0.9063, 0.0006382, 0.3081, 0.6821, 0.2784, 0.6885, 0.2839, 0.6945, 0.3104, 0.6887, 0.5192, 0.0006382, 0.5192, 0.4994, 0.5122, 0.4994, 0.5122, 0.0006382, 0.5757, 0.4994, 0.5757, 0.0006382, 0.5687, 0.0006382, 0.5687, 0.4994, 0.6215, 0.6432, 0.6505, 0.6517, 0.6494, 0.6586, 0.6234, 0.651, 0.3104, 0.6887, 0.2839, 0.6945, 0.3044, 0.7168, 0.3309, 0.7111, 0.5122, 0.0006382, 0.5122, 0.4994, 0.486, 0.4994, 0.486, 0.0006382, 0.5687, 0.4994, 0.5687, 0.0006382, 0.5425, 0.0006382, 0.5425, 0.4994, 0.6234, 0.651, 0.6494, 0.6586, 0.6568, 0.6881, 0.6308, 0.6804, 0.534, 0.4994, 0.534, 0.0006382, 0.5287, 0.0006382, 0.5287, 0.4994, 0.4977, 0.7291, 0.4977, 0.7543, 0.4924, 0.7516, 0.4924, 0.7245, 0.3357, 0.7188, 0.3111, 0.7241, 0.3076, 0.7302, 0.3341, 0.7245, 0.4775, 0.0006382, 0.4775, 0.4994, 0.4722, 0.4994, 0.4722, 0.0006382])
me_cube.materials.append(mat_material)
me_cube.use_remesh_preserve_volume = False
me_cube.use_remesh_preserve_attributes = False
me_cube.use_mirror_vertex_groups = False
me_cube.update()

# ---- objects
ob_cube = bpy.data.objects.new('Cube', me_cube)
ob_lamp = bpy.data.objects.new('Lamp', light_lamp)
ob_camera = bpy.data.objects.new('Camera', cam_camera)

# ---- transforms, parenting, visibility, modifiers, constraints
ob_cube.location = (0.0, 0.0, 0.0)
ob_cube.lock_rotations_4d = False
ob_cube.empty_display_type = 'ARROWS'
ob_cube.lineart.crease_threshold = 0.0
ob_lamp.location = (4.076, 1.005, 5.904)
ob_lamp.rotation_euler = (0.6503, 0.05522, 1.866)
ob_lamp.lock_rotations_4d = False
ob_lamp.empty_display_type = 'ARROWS'
ob_lamp.color = (0.0, 0.0, 0.0, 0.0)
ob_lamp.lineart.crease_threshold = 0.0
ob_camera.location = (7.481, -6.508, 5.344)
ob_camera.rotation_euler = (1.109, 0.0, 0.8149)
ob_camera.lock_rotations_4d = False
ob_camera.empty_display_type = 'ARROWS'
ob_camera.color = (0.0, 0.0, 0.0, 0.0)
ob_camera.display_type = 'WIRE'
ob_camera.lineart.crease_threshold = 0.0

# ---- collection membership
col_collection_1.objects.link(ob_cube)
col_collection_1.objects.link(ob_lamp)
col_collection_1.objects.link(ob_camera)

# ---- scene / render settings (as saved in the file)
scene.camera = ob_camera
scene.frame_start = 1; scene.frame_end = 250; scene.frame_set(1)
scene.render.engine = 'BLENDER_EEVEE_NEXT'
scene.render.resolution_percentage = 50
scene.render.dither_intensity = 0.0
scene.cycles.use_denoising = False
scene.cycles.samples = 128
scene.cycles.sampling_pattern = 'TABULATED_SOBOL'
scene.cycles.use_adaptive_sampling = False
scene.cycles.use_light_tree = False
scene.cycles.blur_glossy = 0.0
scene.cycles.sample_clamp_indirect = 0.0
scene.view_settings.view_transform = 'Standard'
bpy.context.view_layer.update()
